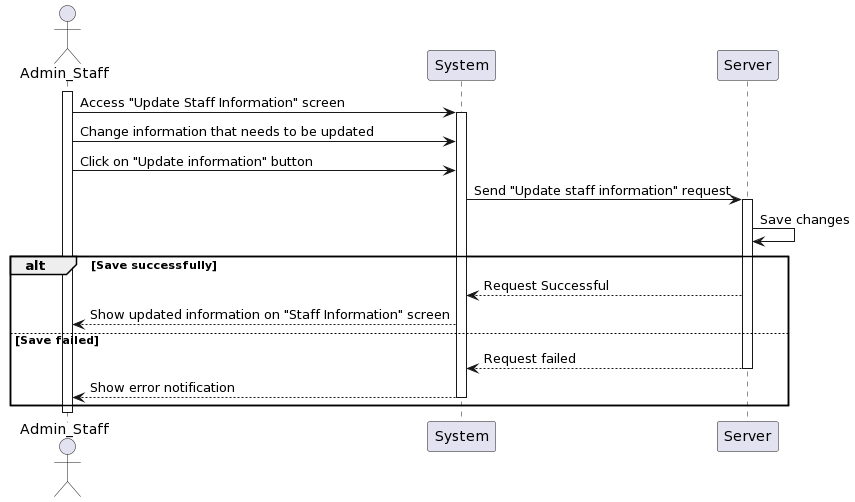

The diagram above was rendered by PlantUML. Its source (embedded in the PNG):
@startuml
actor Admin_Staff as User
participant System
participant Server

activate User
User -> System: Access "Update Staff Information" screen
activate System
User -> System: Change information that needs to be updated
User -> System: Click on "Update information" button 
System -> Server: Send "Update staff information" request
activate Server
Server -> Server: Save changes
alt Save successfully
    Server --> System: Request Successful
    System --> User: Show updated information on "Staff Information" screen
else Save failed
    Server --> System: Request failed
    deactivate Server
    System --> User: Show error notification
    deactivate System
end 

deactivate User
@enduml